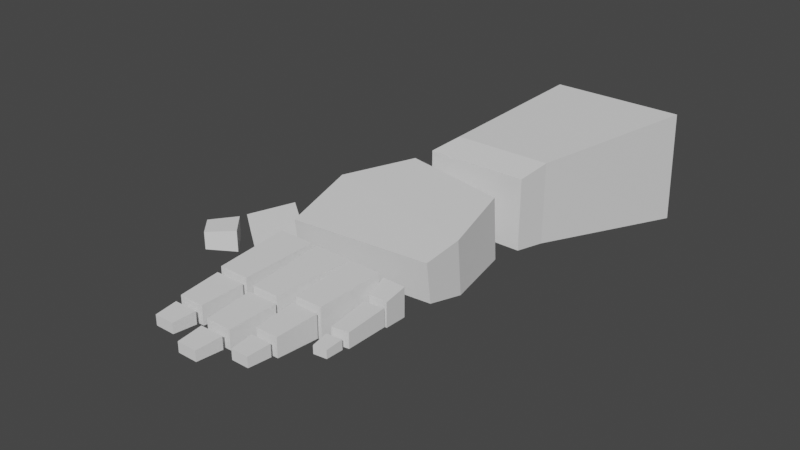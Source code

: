 # Source: handTest.blend  (saved by Blender 2.80.75; exported with 4.5.12 LTS)
import bpy
from mathutils import Matrix  # noqa: F401  (used for matrix-valued properties, if any)

bpy.ops.wm.read_factory_settings(use_empty=True)
scene = bpy.context.scene
scene.name = 'Scene'

# ---- collections
col_collection = bpy.data.collections.new('Collection'); scene.collection.children.link(col_collection)

# ---- world
world_world = bpy.data.worlds.new('World'); scene.world = world_world
world_world.use_nodes = True; world_world.node_tree.nodes.clear()
_N = world_world.node_tree.nodes; _L = world_world.node_tree.links
n0 = _N.new('ShaderNodeOutputWorld'); n0.name = 'World Output'; n0.location = (300, 300)
n1 = _N.new('ShaderNodeBackground'); n1.name = 'Background'; n1.location = (10, 300)
n1.inputs[0].default_value = (0.05088, 0.05088, 0.05088, 1.0)
_L.new(n1.outputs[0], n0.inputs[0])
n0.is_active_output = True
world_world.color = (0.05088, 0.05088, 0.05088)
world_world.use_sun_shadow = False
world_world.sun_shadow_jitter_overblur = 0.0

# ---- meshes
me_cube = bpy.data.meshes.new('Cube')
me_cube.from_pydata([(-0.9298, -1.681, -0.5955), (-0.9298, -1.681, 0.5955), (-1.0, 1.09, -1.121), (-1.0, 1.0, 0.5955), (0.4982, -1.681, -0.5955), (0.4982, -1.681, 0.5955), (1.0, 1.09, -1.121), (1.0, 1.0, 0.5955), (-1.019, -2.17, -0.5221), (-1.019, -2.17, 0.5221), (0.4455, -2.17, 0.5221), (0.4455, -2.17, -0.5221), (-1.635, -3.246, -0.4052), (-1.635, -3.324, 0.3846), (-1.146, -2.309, -0.4782), (-1.146, -2.384, 0.447), (0.6392, -3.692, -0.4414), (0.6392, -3.769, 0.3485), (0.3787, -2.591, -0.5011), (0.3787, -2.666, 0.4241), (-1.337, -4.455, -0.2934), (-1.337, -4.532, 0.2866), (0.6453, -4.375, 0.2994), (0.6453, -4.297, -0.2806), (-1.247, -5.837, -0.2122), (-1.247, -5.837, 0.2122), (-1.29, -4.804, -0.255), (-1.29, -4.804, 0.255), (-0.8225, -5.837, -0.2122), (-0.8225, -5.837, 0.2122), (-0.7796, -4.804, -0.255), (-0.7796, -4.804, 0.255), (-1.211, -6.48, -0.1325), (-1.211, -6.48, 0.1325), (-1.247, -5.897, -0.1593), (-1.247, -5.897, 0.1593), (-0.8582, -6.48, -0.1325), (-0.8582, -6.48, 0.1325), (-0.8226, -5.897, -0.1593), (-0.8226, -5.897, 0.1593), (-1.182, -6.87, -0.07124), (-1.182, -6.87, 0.07124), (-1.21, -6.557, -0.08564), (-1.21, -6.557, 0.08564), (-0.9051, -6.87, -0.07124), (-0.9051, -6.87, 0.07124), (-0.8772, -6.557, -0.08564), (-0.8772, -6.557, 0.08564), (-0.6353, -5.905, -0.2122), (-0.6353, -5.905, 0.2122), (-0.6848, -4.819, -0.255), (-0.6848, -4.819, 0.255), (-0.2663, -5.905, -0.2122), (-0.2663, -5.905, 0.2122), (-0.1457, -4.819, -0.255), (-0.1457, -4.819, 0.255), (-0.6061, -6.626, -0.1325), (-0.6061, -6.626, 0.1325), (-0.6417, -5.967, -0.1593), (-0.6417, -5.967, 0.1593), (-0.2533, -6.626, -0.1325), (-0.2533, -6.626, 0.1325), (-0.2177, -5.967, -0.1593), (-0.2177, -5.967, 0.1593), (-0.577, -7.068, -0.07124), (-0.577, -7.068, 0.07124), (-0.6049, -6.713, -0.08564), (-0.6049, -6.713, 0.08564), (-0.3002, -7.068, -0.07124), (-0.3002, -7.068, 0.07124), (-0.2723, -6.713, -0.08564), (-0.2723, -6.713, 0.08564), (-0.09542, -5.766, -0.2122), (-0.09542, -5.766, 0.2122), (-0.1328, -4.832, -0.255), (-0.1328, -4.832, 0.255), (0.2744, -5.766, -0.2122), (0.2744, -5.766, 0.2122), (0.3118, -4.832, -0.255), (0.3118, -4.832, 0.255), (-0.06423, -6.409, -0.1325), (-0.06423, -6.409, 0.1325), (-0.09531, -5.826, -0.1593), (-0.09531, -5.826, 0.1593), (0.2432, -6.409, -0.1325), (0.2432, -6.409, 0.1325), (0.2743, -5.826, -0.1593), (0.2743, -5.826, 0.1593), (-0.03887, -6.799, -0.07124), (-0.03887, -6.799, 0.07124), (-0.06325, -6.485, -0.08564), (-0.06325, -6.485, 0.08564), (0.2023, -6.799, -0.07124), (0.2023, -6.799, 0.07124), (0.2267, -6.485, -0.08564), (0.2267, -6.485, 0.08564), (0.4421, -5.159, -0.1661), (0.4421, -5.159, 0.1661), (0.3629, -4.816, -0.1997), (0.3629, -4.816, 0.1997), (0.7088, -5.167, -0.1661), (0.7088, -5.167, 0.1661), (0.6835, -4.825, -0.1997), (0.6835, -4.825, 0.1997), (0.5102, -5.854, -0.1037), (0.5102, -5.854, 0.1037), (0.4522, -5.262, -0.1247), (0.4522, -5.262, 0.1247), (0.7349, -5.82, -0.1037), (0.7349, -5.82, 0.1037), (0.7223, -5.221, -0.1247), (0.7223, -5.221, 0.1247), (0.5565, -6.188, -0.05578), (0.5565, -6.188, 0.05578), (0.5197, -5.946, -0.06706), (0.5197, -5.946, 0.06706), (0.7328, -6.167, -0.05578), (0.7328, -6.167, 0.05578), (0.7316, -5.921, -0.06706), (0.7316, -5.921, 0.06706), (-2.431, -4.275, -0.4193), (-2.431, -4.34, -0.06825), (-2.067, -3.72, -0.4016), (-2.067, -3.798, 0.02038), (-2.074, -4.544, -0.4451), (-2.075, -4.609, -0.09407), (-1.638, -4.043, -0.4327), (-1.638, -4.122, -0.01065), (-2.824, -4.695, -0.3929), (-2.824, -4.695, -0.1374), (-2.529, -4.383, -0.4188), (-2.529, -4.383, -0.1116), (-2.588, -4.958, -0.3929), (-2.588, -4.958, -0.1374), (-2.246, -4.699, -0.4188), (-2.246, -4.699, -0.1116)], [], [(0, 1, 3, 2), (2, 3, 7, 6), (6, 7, 5, 4), (1, 0, 8, 9), (2, 6, 4, 0), (7, 3, 1, 5), (11, 10, 9, 8), (0, 4, 11, 8), (5, 1, 9, 10), (4, 5, 10, 11), (12, 13, 15, 14), (14, 15, 19, 18), (18, 19, 17, 16), (13, 12, 20, 21), (14, 18, 16, 12), (19, 15, 13, 17), (23, 22, 21, 20), (12, 16, 23, 20), (17, 13, 21, 22), (16, 17, 22, 23), (24, 25, 27, 26), (26, 27, 31, 30), (30, 31, 29, 28), (28, 29, 25, 24), (26, 30, 28, 24), (31, 27, 25, 29), (32, 33, 35, 34), (34, 35, 39, 38), (38, 39, 37, 36), (36, 37, 33, 32), (34, 38, 36, 32), (39, 35, 33, 37), (40, 41, 43, 42), (42, 43, 47, 46), (46, 47, 45, 44), (44, 45, 41, 40), (42, 46, 44, 40), (47, 43, 41, 45), (48, 49, 51, 50), (54, 55, 53, 52), (52, 53, 49, 48), (50, 54, 52, 48), (55, 51, 49, 53), (56, 57, 59, 58), (58, 59, 63, 62), (62, 63, 61, 60), (60, 61, 57, 56), (58, 62, 60, 56), (63, 59, 57, 61), (64, 65, 67, 66), (66, 67, 71, 70), (70, 71, 69, 68), (68, 69, 65, 64), (66, 70, 68, 64), (71, 67, 65, 69), (72, 73, 75, 74), (78, 79, 77, 76), (76, 77, 73, 72), (74, 78, 76, 72), (79, 75, 73, 77), (80, 81, 83, 82), (82, 83, 87, 86), (86, 87, 85, 84), (84, 85, 81, 80), (82, 86, 84, 80), (87, 83, 81, 85), (88, 89, 91, 90), (90, 91, 95, 94), (94, 95, 93, 92), (90, 94, 92, 88), (95, 91, 89, 93), (96, 97, 99, 98), (102, 103, 101, 100), (100, 101, 97, 96), (98, 102, 100, 96), (103, 99, 97, 101), (104, 105, 107, 106), (106, 107, 111, 110), (110, 111, 109, 108), (108, 109, 105, 104), (106, 110, 108, 104), (111, 107, 105, 109), (112, 113, 115, 114), (114, 115, 119, 118), (118, 119, 117, 116), (114, 118, 116, 112), (119, 115, 113, 117), (88, 92, 93, 89), (113, 112, 116, 117), (50, 51, 55, 54), (74, 75, 79, 78), (98, 99, 103, 102), (120, 121, 123, 122), (122, 123, 127, 126), (126, 127, 125, 124), (124, 125, 121, 120), (122, 126, 124, 120), (127, 123, 121, 125), (128, 129, 131, 130), (130, 131, 135, 134), (134, 135, 133, 132), (132, 133, 129, 128), (130, 134, 132, 128), (135, 131, 129, 133)])
_uv = me_cube.uv_layers.new(name='UVMap')
_uv.uv.foreach_set('vector', [0.375, 0.0, 0.625, 0.0, 0.625, 0.25, 0.375, 0.25, 0.375, 0.25, 0.625, 0.25, 0.625, 0.5, 0.375, 0.5, 0.375, 0.5, 0.625, 0.5, 0.625, 0.75, 0.375, 0.75, 0.625, 0.0, 0.375, 0.0, 0.375, 0.0, 0.625, 0.0, 0.125, 0.5, 0.375, 0.5, 0.375, 0.75, 0.125, 0.75, 0.625, 0.5, 0.875, 0.5, 0.875, 0.75, 0.625, 0.75, 0.375, 0.75, 0.625, 0.75, 0.625, 1.0, 0.375, 1.0, 0.125, 0.75, 0.375, 0.75, 0.375, 0.75, 0.125, 0.75, 0.625, 0.75, 0.875, 0.75, 0.875, 0.75, 0.625, 0.75, 0.375, 0.75, 0.625, 0.75, 0.625, 0.75, 0.375, 0.75, 0.375, 0.0, 0.625, 0.0, 0.625, 0.25, 0.375, 0.25, 0.375, 0.25, 0.625, 0.25, 0.625, 0.5, 0.375, 0.5, 0.375, 0.5, 0.625, 0.5, 0.625, 0.75, 0.375, 0.75, 0.625, 0.0, 0.375, 0.0, 0.375, 0.0, 0.625, 0.0, 0.125, 0.5, 0.375, 0.5, 0.375, 0.75, 0.125, 0.75, 0.625, 0.5, 0.875, 0.5, 0.875, 0.75, 0.625, 0.75, 0.375, 0.75, 0.625, 0.75, 0.625, 1.0, 0.375, 1.0, 0.125, 0.75, 0.375, 0.75, 0.375, 0.75, 0.125, 0.75, 0.625, 0.75, 0.875, 0.75, 0.875, 0.75, 0.625, 0.75, 0.375, 0.75, 0.625, 0.75, 0.625, 0.75, 0.375, 0.75, 0.375, 0.0, 0.625, 0.0, 0.625, 0.25, 0.375, 0.25, 0.375, 0.25, 0.625, 0.25, 0.625, 0.5, 0.375, 0.5, 0.375, 0.5, 0.625, 0.5, 0.625, 0.75, 0.375, 0.75, 0.375, 0.75, 0.625, 0.75, 0.625, 1.0, 0.375, 1.0, 0.125, 0.5, 0.375, 0.5, 0.375, 0.75, 0.125, 0.75, 0.625, 0.5, 0.875, 0.5, 0.875, 0.75, 0.625, 0.75, 0.375, 0.0, 0.625, 0.0, 0.625, 0.25, 0.375, 0.25, 0.375, 0.25, 0.625, 0.25, 0.625, 0.5, 0.375, 0.5, 0.375, 0.5, 0.625, 0.5, 0.625, 0.75, 0.375, 0.75, 0.375, 0.75, 0.625, 0.75, 0.625, 1.0, 0.375, 1.0, 0.125, 0.5, 0.375, 0.5, 0.375, 0.75, 0.125, 0.75, 0.625, 0.5, 0.875, 0.5, 0.875, 0.75, 0.625, 0.75, 0.375, 0.0, 0.625, 0.0, 0.625, 0.25, 0.375, 0.25, 0.375, 0.25, 0.625, 0.25, 0.625, 0.5, 0.375, 0.5, 0.375, 0.5, 0.625, 0.5, 0.625, 0.75, 0.375, 0.75, 0.375, 0.75, 0.625, 0.75, 0.625, 1.0, 0.375, 1.0, 0.125, 0.5, 0.375, 0.5, 0.375, 0.75, 0.125, 0.75, 0.625, 0.5, 0.875, 0.5, 0.875, 0.75, 0.625, 0.75, 0.375, 0.0, 0.625, 0.0, 0.625, 0.25, 0.375, 0.25, 0.375, 0.5, 0.625, 0.5, 0.625, 0.75, 0.375, 0.75, 0.375, 0.75, 0.625, 0.75, 0.625, 1.0, 0.375, 1.0, 0.125, 0.5, 0.375, 0.5, 0.375, 0.75, 0.125, 0.75, 0.625, 0.5, 0.875, 0.5, 0.875, 0.75, 0.625, 0.75, 0.375, 0.0, 0.625, 0.0, 0.625, 0.25, 0.375, 0.25, 0.375, 0.25, 0.625, 0.25, 0.625, 0.5, 0.375, 0.5, 0.375, 0.5, 0.625, 0.5, 0.625, 0.75, 0.375, 0.75, 0.375, 0.75, 0.625, 0.75, 0.625, 1.0, 0.375, 1.0, 0.125, 0.5, 0.375, 0.5, 0.375, 0.75, 0.125, 0.75, 0.625, 0.5, 0.875, 0.5, 0.875, 0.75, 0.625, 0.75, 0.375, 0.0, 0.625, 0.0, 0.625, 0.25, 0.375, 0.25, 0.375, 0.25, 0.625, 0.25, 0.625, 0.5, 0.375, 0.5, 0.375, 0.5, 0.625, 0.5, 0.625, 0.75, 0.375, 0.75, 0.375, 0.75, 0.625, 0.75, 0.625, 1.0, 0.375, 1.0, 0.125, 0.5, 0.375, 0.5, 0.375, 0.75, 0.125, 0.75, 0.625, 0.5, 0.875, 0.5, 0.875, 0.75, 0.625, 0.75, 0.375, 0.0, 0.625, 0.0, 0.625, 0.25, 0.375, 0.25, 0.375, 0.5, 0.625, 0.5, 0.625, 0.75, 0.375, 0.75, 0.375, 0.75, 0.625, 0.75, 0.625, 1.0, 0.375, 1.0, 0.125, 0.5, 0.375, 0.5, 0.375, 0.75, 0.125, 0.75, 0.625, 0.5, 0.875, 0.5, 0.875, 0.75, 0.625, 0.75, 0.375, 0.0, 0.625, 0.0, 0.625, 0.25, 0.375, 0.25, 0.375, 0.25, 0.625, 0.25, 0.625, 0.5, 0.375, 0.5, 0.375, 0.5, 0.625, 0.5, 0.625, 0.75, 0.375, 0.75, 0.375, 0.75, 0.625, 0.75, 0.625, 1.0, 0.375, 1.0, 0.125, 0.5, 0.375, 0.5, 0.375, 0.75, 0.125, 0.75, 0.625, 0.5, 0.875, 0.5, 0.875, 0.75, 0.625, 0.75, 0.375, 0.0, 0.625, 0.0, 0.625, 0.25, 0.375, 0.25, 0.375, 0.25, 0.625, 0.25, 0.625, 0.5, 0.375, 0.5, 0.375, 0.5, 0.625, 0.5, 0.625, 0.75, 0.375, 0.75, 0.125, 0.5, 0.375, 0.5, 0.375, 0.75, 0.125, 0.75, 0.625, 0.5, 0.875, 0.5, 0.875, 0.75, 0.625, 0.75, 0.375, 0.0, 0.625, 0.0, 0.625, 0.25, 0.375, 0.25, 0.375, 0.5, 0.625, 0.5, 0.625, 0.75, 0.375, 0.75, 0.375, 0.75, 0.625, 0.75, 0.625, 1.0, 0.375, 1.0, 0.125, 0.5, 0.375, 0.5, 0.375, 0.75, 0.125, 0.75, 0.625, 0.5, 0.875, 0.5, 0.875, 0.75, 0.625, 0.75, 0.375, 0.0, 0.625, 0.0, 0.625, 0.25, 0.375, 0.25, 0.375, 0.25, 0.625, 0.25, 0.625, 0.5, 0.375, 0.5, 0.375, 0.5, 0.625, 0.5, 0.625, 0.75, 0.375, 0.75, 0.375, 0.75, 0.625, 0.75, 0.625, 1.0, 0.375, 1.0, 0.125, 0.5, 0.375, 0.5, 0.375, 0.75, 0.125, 0.75, 0.625, 0.5, 0.875, 0.5, 0.875, 0.75, 0.625, 0.75, 0.375, 0.0, 0.625, 0.0, 0.625, 0.25, 0.375, 0.25, 0.375, 0.25, 0.625, 0.25, 0.625, 0.5, 0.375, 0.5, 0.375, 0.5, 0.625, 0.5, 0.625, 0.75, 0.375, 0.75, 0.125, 0.5, 0.375, 0.5, 0.375, 0.75, 0.125, 0.75, 0.625, 0.5, 0.875, 0.5, 0.875, 0.75, 0.625, 0.75, 0.125, 0.75, 0.375, 0.75, 0.625, 0.75, 0.875, 0.75, 0.875, 0.75, 0.125, 0.75, 0.375, 0.75, 0.625, 0.75, 0.125, 0.5, 0.875, 0.5, 0.625, 0.5, 0.375, 0.5, 0.125, 0.5, 0.875, 0.5, 0.625, 0.5, 0.375, 0.5, 0.125, 0.5, 0.875, 0.5, 0.625, 0.5, 0.375, 0.5, 0.375, 0.0, 0.625, 0.0, 0.625, 0.25, 0.375, 0.25, 0.375, 0.25, 0.625, 0.25, 0.625, 0.5, 0.375, 0.5, 0.375, 0.5, 0.625, 0.5, 0.625, 0.75, 0.375, 0.75, 0.375, 0.75, 0.625, 0.75, 0.625, 1.0, 0.375, 1.0, 0.125, 0.5, 0.375, 0.5, 0.375, 0.75, 0.125, 0.75, 0.625, 0.5, 0.875, 0.5, 0.875, 0.75, 0.625, 0.75, 0.375, 0.0, 0.625, 0.0, 0.625, 0.25, 0.375, 0.25, 0.375, 0.25, 0.625, 0.25, 0.625, 0.5, 0.375, 0.5, 0.375, 0.5, 0.625, 0.5, 0.625, 0.75, 0.375, 0.75, 0.375, 0.75, 0.625, 0.75, 0.625, 1.0, 0.375, 1.0, 0.125, 0.5, 0.375, 0.5, 0.375, 0.75, 0.125, 0.75, 0.625, 0.5, 0.875, 0.5, 0.875, 0.75, 0.625, 0.75])
me_cube.use_remesh_preserve_volume = False
me_cube.use_remesh_preserve_attributes = False
me_cube.use_mirror_vertex_groups = False
me_cube.update()
arm_armature_001 = bpy.data.armatures.new('Armature.001')  # bones are not reproduced

# ---- objects
ob_cube = bpy.data.objects.new('Cube', me_cube)
ob_armature = bpy.data.objects.new('Armature', arm_armature_001)

# ---- transforms, parenting, visibility, modifiers, constraints
ob_cube.parent = ob_armature
ob_cube.matrix_parent_inverse = Matrix(((0.3045, -0.0, 0.0, -0.1175), (-0.0, 0.01375, 0.3042, 0.007057), (0.0, -0.3042, 0.01375, 1.145), (0.0, 0.0, -0.0, 1.0)))
ob_cube.location = (0.701, 2.811, -0.08354)
ob_cube.lineart.crease_threshold = 0.0
_vg = ob_cube.vertex_groups.new(name='Bone')
_vg.add([0, 1, 2, 3, 4, 5, 6, 7, 8, 9, 10, 11], 1.0, 'REPLACE')
_vg = ob_cube.vertex_groups.new(name='Bone.001')
for _i, _w in zip([13, 14, 15, 16, 17, 18, 19, 20, 21, 22, 23], [0.00886, 0.0879, 0.09854, 0.9592, 0.981, 0.8968, 0.9317, 0.07803, 0.05632, 0.9822, 0.9494]): _vg.add([_i], _w, 'REPLACE')
_vg = ob_cube.vertex_groups.new(name='Bone.002')
for _i, _w in zip([96, 97, 98, 99, 100, 101, 102, 103], [0.9047, 0.9256, 0.9786, 0.9835, 0.5875, 0.5472, 0.9283, 0.9522]): _vg.add([_i], _w, 'REPLACE')
_vg = ob_cube.vertex_groups.new(name='Bone.003')
for _i, _w in zip([96, 97, 100, 101, 102, 103, 104, 105, 106, 107, 108, 109, 110, 111, 112, 113, 114, 115, 116, 117, 118, 119], [0.09528, 0.07445, 0.4125, 0.4528, 0.07168, 0.04563, 1.0, 1.0, 1.0, 1.0, 1.0, 1.0, 1.0, 1.0, 1.0, 1.0, 1.0, 1.0, 1.0, 1.0, 1.0, 1.0]): _vg.add([_i], _w, 'REPLACE')
_vg = ob_cube.vertex_groups.new(name='Bone.004')
_vg = ob_cube.vertex_groups.new(name='Bone.005')
_vg.add([72, 73, 74, 75, 76, 77, 78, 79], 1.0, 'REPLACE')
_vg = ob_cube.vertex_groups.new(name='Bone.006')
_vg.add([80, 81, 82, 83, 84, 85, 86, 87, 88, 89, 90, 91, 92, 93, 94, 95], 1.0, 'REPLACE')
_vg = ob_cube.vertex_groups.new(name='Bone.007')
_vg = ob_cube.vertex_groups.new(name='Bone.008')
_vg.add([48, 49, 50, 51, 52, 53, 54, 55], 1.0, 'REPLACE')
_vg = ob_cube.vertex_groups.new(name='Bone.009')
_vg.add([56, 57, 58, 59, 60, 61, 62, 63, 64, 65, 66, 67, 68, 69, 70, 71], 1.0, 'REPLACE')
_vg = ob_cube.vertex_groups.new(name='Bone.010')
for _i, _w in zip([13, 20, 21], [0.0692, 0.1426, 0.7719]): _vg.add([_i], _w, 'REPLACE')
_vg = ob_cube.vertex_groups.new(name='Bone.011')
_vg.add([24, 25, 26, 27, 28, 29, 30, 31], 1.0, 'REPLACE')
_vg = ob_cube.vertex_groups.new(name='Bone.012')
_vg.add([32, 33, 34, 35, 36, 37, 38, 39, 40, 41, 42, 43, 44, 45, 46, 47], 1.0, 'REPLACE')
_vg = ob_cube.vertex_groups.new(name='Bone.013')
for _i, _w in zip([12, 13, 14, 15, 16, 18, 19, 20, 21, 23], [0.9661, 0.9014, 0.9087, 0.8907, 0.02535, 0.1022, 0.06648, 0.7794, 0.1718, 0.03011]): _vg.add([_i], _w, 'REPLACE')
_vg = ob_cube.vertex_groups.new(name='Bone.014')
_vg.add([120, 121, 122, 123, 124, 125, 126, 127, 128, 129, 130, 131, 132, 133, 134, 135], 1.0, 'REPLACE')
_m = ob_cube.modifiers.new('Armature', 'ARMATURE')
_m.object = ob_armature
ob_armature.location = (0.3858, 3.757, -0.193)
ob_armature.rotation_euler = (1.526, -0.0, 0.0)
ob_armature.scale = (3.284, 3.284, 3.284)
ob_armature.lineart.crease_threshold = 0.0

# ---- collection membership
col_collection.objects.link(ob_cube)
col_collection.objects.link(ob_armature)

# ---- scene / render settings (as saved in the file)
scene.frame_start = 1; scene.frame_end = 250; scene.frame_set(0)
scene.render.engine = 'BLENDER_EEVEE_NEXT'
scene.cycles.use_denoising = False
scene.cycles.samples = 128
scene.cycles.sampling_pattern = 'TABULATED_SOBOL'
scene.cycles.use_adaptive_sampling = False
scene.cycles.use_light_tree = False
scene.view_settings.view_transform = 'Filmic'
bpy.context.view_layer.update()

# ---- added for rendering (the .blend has no active camera and no usable light): camera, sun
cam_auto = bpy.data.cameras.new('AutoCamera')
cam_auto.lens = 50.0
cam_auto.sensor_width = 36.0
cam_auto.clip_end = 1000.0
ob_auto_camera = bpy.data.objects.new('AutoCamera', cam_auto)
scene.collection.objects.link(ob_auto_camera)
ob_auto_camera.location = (8.27425, -10.3602, 6.44204)
ob_auto_camera.rotation_euler = (1.09748, -7.21219e-08, 0.694738)
scene.camera = ob_auto_camera
light_auto_sun = bpy.data.lights.new('AutoSun', 'SUN')
light_auto_sun.energy = 3.0
light_auto_sun.angle = 0.0523599
ob_auto_sun = bpy.data.objects.new('AutoSun', light_auto_sun)
scene.collection.objects.link(ob_auto_sun)
ob_auto_sun.rotation_euler = (0.872665, 0.174533, 0.523599)
bpy.context.view_layer.update()
